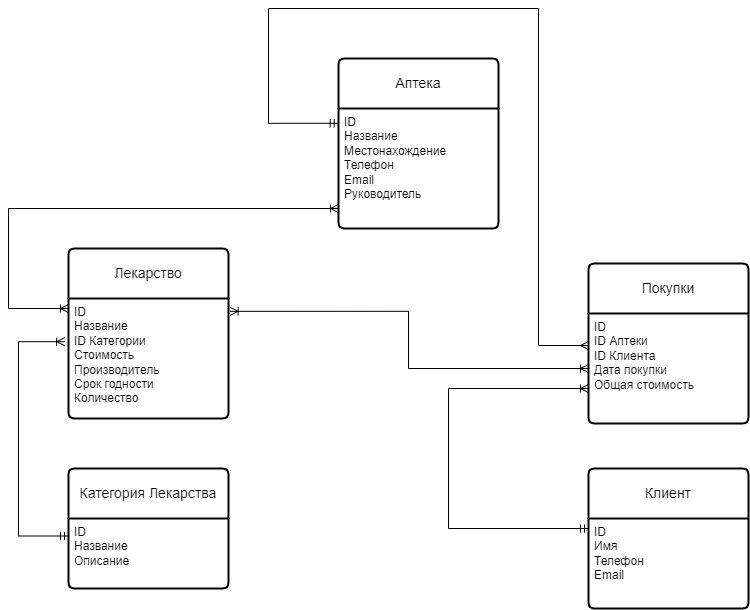

The diagram above was exported from draw.io. Its source (the exported page's mxGraphModel, read from the mxfile embedded in the PNG):
<mxGraphModel dx="1002" dy="663" grid="1" gridSize="10" guides="1" tooltips="1" connect="1" arrows="1" fold="1" page="1" pageScale="1" pageWidth="827" pageHeight="1169" math="0" shadow="0">
  <root>
    <mxCell id="0" />
    <mxCell id="1" parent="0" />
    <mxCell id="ylzLpyto-ullz8SHz6Gf-14" value="Аптека" style="swimlane;childLayout=stackLayout;horizontal=1;startSize=50;horizontalStack=0;rounded=1;fontSize=14;fontStyle=0;strokeWidth=2;resizeParent=0;resizeLast=1;shadow=0;dashed=0;align=center;arcSize=4;whiteSpace=wrap;html=1;" parent="1" vertex="1">
      <mxGeometry x="360" y="210" width="160" height="170" as="geometry" />
    </mxCell>
    <mxCell id="ylzLpyto-ullz8SHz6Gf-15" value="ID&lt;div&gt;Название&lt;/div&gt;&lt;div&gt;Местонахождение&lt;/div&gt;&lt;div&gt;Телефон&lt;/div&gt;&lt;div&gt;Email&lt;/div&gt;&lt;div&gt;Руководитель&lt;/div&gt;&lt;div&gt;&lt;br&gt;&lt;/div&gt;" style="align=left;strokeColor=none;fillColor=none;spacingLeft=4;fontSize=12;verticalAlign=top;resizable=0;rotatable=0;part=1;html=1;" parent="ylzLpyto-ullz8SHz6Gf-14" vertex="1">
      <mxGeometry y="50" width="160" height="120" as="geometry" />
    </mxCell>
    <mxCell id="ylzLpyto-ullz8SHz6Gf-16" value="Лекарство" style="swimlane;childLayout=stackLayout;horizontal=1;startSize=50;horizontalStack=0;rounded=1;fontSize=14;fontStyle=0;strokeWidth=2;resizeParent=0;resizeLast=1;shadow=0;dashed=0;align=center;arcSize=4;whiteSpace=wrap;html=1;" parent="1" vertex="1">
      <mxGeometry x="90" y="400" width="160" height="170" as="geometry" />
    </mxCell>
    <mxCell id="ylzLpyto-ullz8SHz6Gf-17" value="ID&lt;div&gt;Название&lt;/div&gt;&lt;div&gt;ID Категории&lt;/div&gt;&lt;div&gt;Стоимость&lt;/div&gt;&lt;div&gt;Производитель&lt;/div&gt;&lt;div&gt;Срок годности&lt;/div&gt;&lt;div&gt;Количество&lt;/div&gt;" style="align=left;strokeColor=none;fillColor=none;spacingLeft=4;fontSize=12;verticalAlign=top;resizable=0;rotatable=0;part=1;html=1;" parent="ylzLpyto-ullz8SHz6Gf-16" vertex="1">
      <mxGeometry y="50" width="160" height="120" as="geometry" />
    </mxCell>
    <mxCell id="ylzLpyto-ullz8SHz6Gf-18" value="Покупки" style="swimlane;childLayout=stackLayout;horizontal=1;startSize=50;horizontalStack=0;rounded=1;fontSize=14;fontStyle=0;strokeWidth=2;resizeParent=0;resizeLast=1;shadow=0;dashed=0;align=center;arcSize=4;whiteSpace=wrap;html=1;" parent="1" vertex="1">
      <mxGeometry x="610" y="415" width="160" height="160" as="geometry" />
    </mxCell>
    <mxCell id="ylzLpyto-ullz8SHz6Gf-19" value="&lt;div&gt;ID&lt;/div&gt;&lt;span style=&quot;background-color: initial;&quot;&gt;ID Аптеки&lt;/span&gt;&lt;div&gt;&lt;div&gt;&lt;div&gt;&lt;div&gt;ID Клиента&lt;/div&gt;&lt;div&gt;Дата покупки&lt;/div&gt;&lt;/div&gt;&lt;/div&gt;&lt;div&gt;Общая стоимость&lt;/div&gt;&lt;/div&gt;" style="align=left;strokeColor=none;fillColor=none;spacingLeft=4;fontSize=12;verticalAlign=top;resizable=0;rotatable=0;part=1;html=1;" parent="ylzLpyto-ullz8SHz6Gf-18" vertex="1">
      <mxGeometry y="50" width="160" height="110" as="geometry" />
    </mxCell>
    <mxCell id="ylzLpyto-ullz8SHz6Gf-20" value="Категория Лекарства" style="swimlane;childLayout=stackLayout;horizontal=1;startSize=50;horizontalStack=0;rounded=1;fontSize=14;fontStyle=0;strokeWidth=2;resizeParent=0;resizeLast=1;shadow=0;dashed=0;align=center;arcSize=4;whiteSpace=wrap;html=1;" parent="1" vertex="1">
      <mxGeometry x="90" y="620" width="160" height="120" as="geometry" />
    </mxCell>
    <mxCell id="ylzLpyto-ullz8SHz6Gf-21" value="ID&lt;div&gt;Название&lt;/div&gt;&lt;div&gt;Описание&lt;/div&gt;" style="align=left;strokeColor=none;fillColor=none;spacingLeft=4;fontSize=12;verticalAlign=top;resizable=0;rotatable=0;part=1;html=1;" parent="ylzLpyto-ullz8SHz6Gf-20" vertex="1">
      <mxGeometry y="50" width="160" height="70" as="geometry" />
    </mxCell>
    <mxCell id="ylzLpyto-ullz8SHz6Gf-22" value="Клиент" style="swimlane;childLayout=stackLayout;horizontal=1;startSize=50;horizontalStack=0;rounded=1;fontSize=14;fontStyle=0;strokeWidth=2;resizeParent=0;resizeLast=1;shadow=0;dashed=0;align=center;arcSize=4;whiteSpace=wrap;html=1;" parent="1" vertex="1">
      <mxGeometry x="610" y="620" width="160" height="140" as="geometry" />
    </mxCell>
    <mxCell id="ylzLpyto-ullz8SHz6Gf-23" value="ID&lt;div&gt;Имя&lt;/div&gt;&lt;div&gt;Телефон&lt;/div&gt;&lt;div&gt;Email&lt;/div&gt;&lt;div&gt;&lt;br&gt;&lt;/div&gt;" style="align=left;strokeColor=none;fillColor=none;spacingLeft=4;fontSize=12;verticalAlign=top;resizable=0;rotatable=0;part=1;html=1;" parent="ylzLpyto-ullz8SHz6Gf-22" vertex="1">
      <mxGeometry y="50" width="160" height="90" as="geometry" />
    </mxCell>
    <mxCell id="ylzLpyto-ullz8SHz6Gf-27" value="" style="edgeStyle=orthogonalEdgeStyle;fontSize=12;html=1;endArrow=ERmandOne;startArrow=ERoneToMany;rounded=0;entryX=0;entryY=0.25;entryDx=0;entryDy=0;exitX=-0.024;exitY=0.36;exitDx=0;exitDy=0;exitPerimeter=0;endFill=0;startFill=0;" parent="1" source="ylzLpyto-ullz8SHz6Gf-17" target="ylzLpyto-ullz8SHz6Gf-21" edge="1">
      <mxGeometry width="100" height="100" relative="1" as="geometry">
        <mxPoint x="-60" y="780" as="sourcePoint" />
        <mxPoint x="40" y="680" as="targetPoint" />
        <Array as="points">
          <mxPoint x="40" y="493" />
          <mxPoint x="40" y="688" />
        </Array>
      </mxGeometry>
    </mxCell>
    <mxCell id="ylzLpyto-ullz8SHz6Gf-28" value="" style="edgeStyle=orthogonalEdgeStyle;fontSize=12;html=1;endArrow=ERoneToMany;startArrow=ERoneToMany;rounded=0;startFill=0;endFill=0;" parent="1" target="ylzLpyto-ullz8SHz6Gf-15" edge="1">
      <mxGeometry width="100" height="100" relative="1" as="geometry">
        <mxPoint x="90" y="460" as="sourcePoint" />
        <mxPoint x="300" y="280" as="targetPoint" />
        <Array as="points">
          <mxPoint x="30" y="460" />
          <mxPoint x="30" y="360" />
        </Array>
      </mxGeometry>
    </mxCell>
    <mxCell id="ylzLpyto-ullz8SHz6Gf-30" value="" style="fontSize=12;html=1;endArrow=ERoneToMany;startArrow=ERmandOne;rounded=0;edgeStyle=orthogonalEdgeStyle;" parent="1" source="ylzLpyto-ullz8SHz6Gf-23" target="ylzLpyto-ullz8SHz6Gf-19" edge="1">
      <mxGeometry width="100" height="100" relative="1" as="geometry">
        <mxPoint x="360" y="510" as="sourcePoint" />
        <mxPoint x="460" y="410" as="targetPoint" />
        <Array as="points">
          <mxPoint x="470" y="680" />
          <mxPoint x="470" y="540" />
        </Array>
      </mxGeometry>
    </mxCell>
    <mxCell id="ylzLpyto-ullz8SHz6Gf-31" value="" style="edgeStyle=orthogonalEdgeStyle;fontSize=12;html=1;endArrow=ERmany;startArrow=ERmandOne;rounded=0;exitX=-0.002;exitY=0.123;exitDx=0;exitDy=0;exitPerimeter=0;startFill=0;endFill=0;" parent="1" source="ylzLpyto-ullz8SHz6Gf-15" target="ylzLpyto-ullz8SHz6Gf-19" edge="1">
      <mxGeometry width="100" height="100" relative="1" as="geometry">
        <mxPoint x="360" y="510" as="sourcePoint" />
        <mxPoint x="460" y="410" as="targetPoint" />
        <Array as="points">
          <mxPoint x="290" y="275" />
          <mxPoint x="290" y="160" />
          <mxPoint x="560" y="160" />
          <mxPoint x="560" y="497" />
        </Array>
      </mxGeometry>
    </mxCell>
    <mxCell id="ylzLpyto-ullz8SHz6Gf-32" value="" style="edgeStyle=orthogonalEdgeStyle;fontSize=12;html=1;endArrow=ERoneToMany;startArrow=ERoneToMany;rounded=0;exitX=1.01;exitY=0.107;exitDx=0;exitDy=0;exitPerimeter=0;entryX=0;entryY=0.5;entryDx=0;entryDy=0;startFill=0;" parent="1" source="ylzLpyto-ullz8SHz6Gf-17" target="ylzLpyto-ullz8SHz6Gf-19" edge="1">
      <mxGeometry width="100" height="100" relative="1" as="geometry">
        <mxPoint x="360" y="510" as="sourcePoint" />
        <mxPoint x="460" y="410" as="targetPoint" />
      </mxGeometry>
    </mxCell>
  </root>
</mxGraphModel>